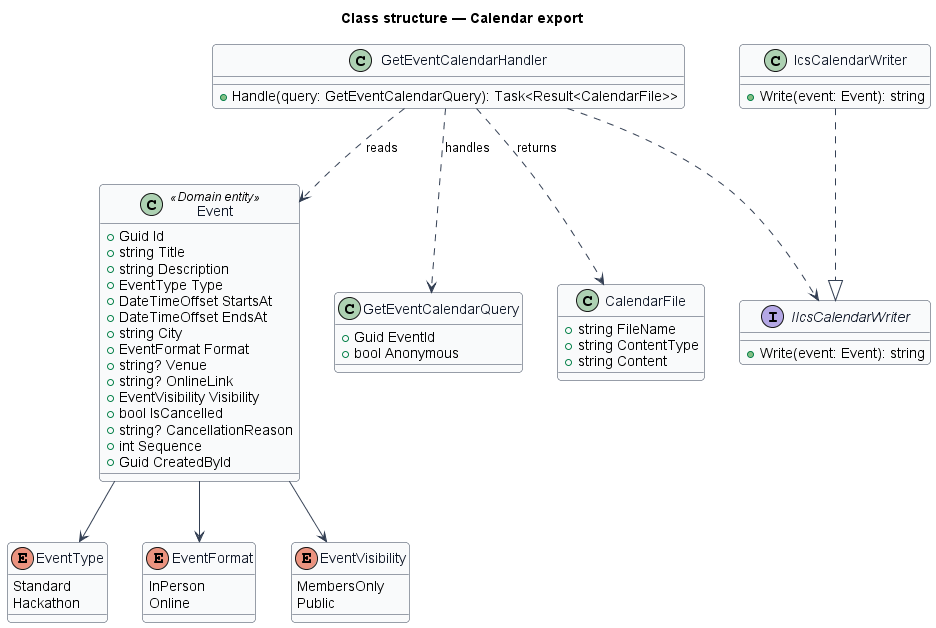

The diagram above was rendered by PlantUML. Its source (embedded in the PNG):
@startuml
skinparam backgroundColor #FFFFFF
skinparam shadowing false
skinparam roundcorner 8
skinparam defaultFontName Arial
skinparam ArrowColor #344054
skinparam class {
  BorderColor #344054
  FontColor #101828
  BackgroundColor #F9FAFB
}
title Class structure — Calendar export

enum EventType {
  Standard
  Hackathon
}

enum EventFormat {
  InPerson
  Online
}

enum EventVisibility {
  MembersOnly
  Public
}

class Event <<Domain entity>> {
  +Guid Id
  +string Title
  +string Description
  +EventType Type
  +DateTimeOffset StartsAt
  +DateTimeOffset EndsAt
  +string City
  +EventFormat Format
  +string? Venue
  +string? OnlineLink
  +EventVisibility Visibility
  +bool IsCancelled
  +string? CancellationReason
  +int Sequence
  +Guid CreatedById
}
Event --> EventType
Event --> EventFormat
Event --> EventVisibility

class GetEventCalendarQuery {
  +Guid EventId
  +bool Anonymous
}
class GetEventCalendarHandler {
  +Handle(query: GetEventCalendarQuery): Task<Result<CalendarFile>>
}
class CalendarFile {
  +string FileName
  +string ContentType
  +string Content
}
interface IIcsCalendarWriter {
  +Write(event: Event): string
}
class IcsCalendarWriter {
  +Write(event: Event): string
}
IcsCalendarWriter ..|> IIcsCalendarWriter
GetEventCalendarHandler ..> GetEventCalendarQuery : handles
GetEventCalendarHandler ..> IIcsCalendarWriter
GetEventCalendarHandler ..> Event : reads
GetEventCalendarHandler ..> CalendarFile : returns
@enduml